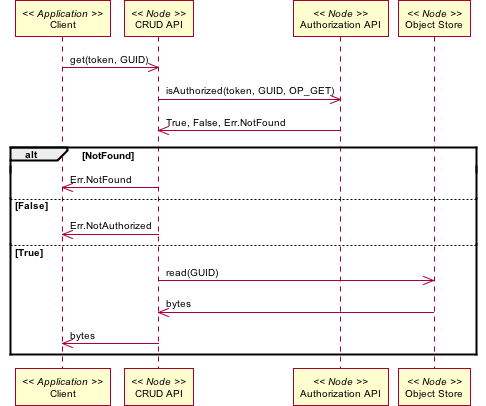

The diagram above was rendered by PlantUML. Its source (embedded in the PNG):
@startuml images/01_interaction.png
skinparam activityFontColor black
skinparam activityFontSize 10
skinparam activityFontName arial
skinparam activityArrowFontColor black
skinparam activityArrowFontSize 10
skinparam activityArrowFontName arial
skinparam classArrowFontColor black
skinparam classArrowFontSize 10
skinparam classArrowFontName arial
skinparam classAttributeFontColor black
skinparam classAttributeFontSize 10
skinparam classAttributeFontName arial
skinparam classFontColor black
skinparam classFontSize 10
skinparam classFontName arial
skinparam componentFontColor black
skinparam componentFontSize 10
skinparam componentFontName arial
skinparam componentArrowFontColor black
skinparam componentArrowFontSize 10
skinparam componentArrowFontName arial
skinparam noteFontColor black
skinparam noteFontSize 10
skinparam noteFontName arial
skinparam packageFontColor black
skinparam packageFontSize 10
skinparam packageFontName arial
skinparam sequenceActorFontColor black
skinparam sequenceActorFontSize 10
skinparam sequenceActorFontName arial
skinparam sequenceArrowFontColor black
skinparam sequenceArrowFontSize 10
skinparam sequenceArrowFontName arial
skinparam sequenceGroupingFontColor black
skinparam sequenceGroupingFontSize 10
skinparam sequenceGroupingFontName arial
skinparam sequenceGroupingHeaderFontColor black
skinparam sequenceGroupingHeaderFontSize 10
skinparam sequenceGroupingHeaderFontName arial
skinparam sequenceParticipantFontColor black
skinparam sequenceParticipantFontSize 10
skinparam sequenceParticipantFontName arial
skinparam sequenceTitleFontColor black
skinparam sequenceTitleFontSize 10
skinparam sequenceTitleFontName arial
skinparam titleFontColor black
skinparam titleFontSize 10
skinparam titleFontName arial
skinparam usecaseFontColor black
skinparam usecaseFontSize 10
skinparam usecaseFontName arial
skinparam usecaseActorFontColor black
skinparam usecaseActorFontSize 10
skinparam usecaseActorFontName arial
skinparam usecaseArrowFontColor black
skinparam usecaseArrowFontSize 10
skinparam usecaseArrowFontName arial
participant "Client" as app_client << Application >>
participant "CRUD API" as n_crud << Node >>
participant "Authorization API" as n_authorize << Node >>
participant "Object Store" as n_ostore << Node >>
app_client -> n_crud: get(token, GUID)
n_crud -> n_authorize: isAuthorized(token, GUID, OP_GET)
n_crud <- n_authorize: True, False, Err.NotFound
alt NotFound
app_client <- n_crud: Err.NotFound
else False
app_client <- n_crud: Err.NotAuthorized
else True
n_crud -> n_ostore: read(GUID)
n_crud <- n_ostore: bytes
app_client <- n_crud: bytes
end
@enduml